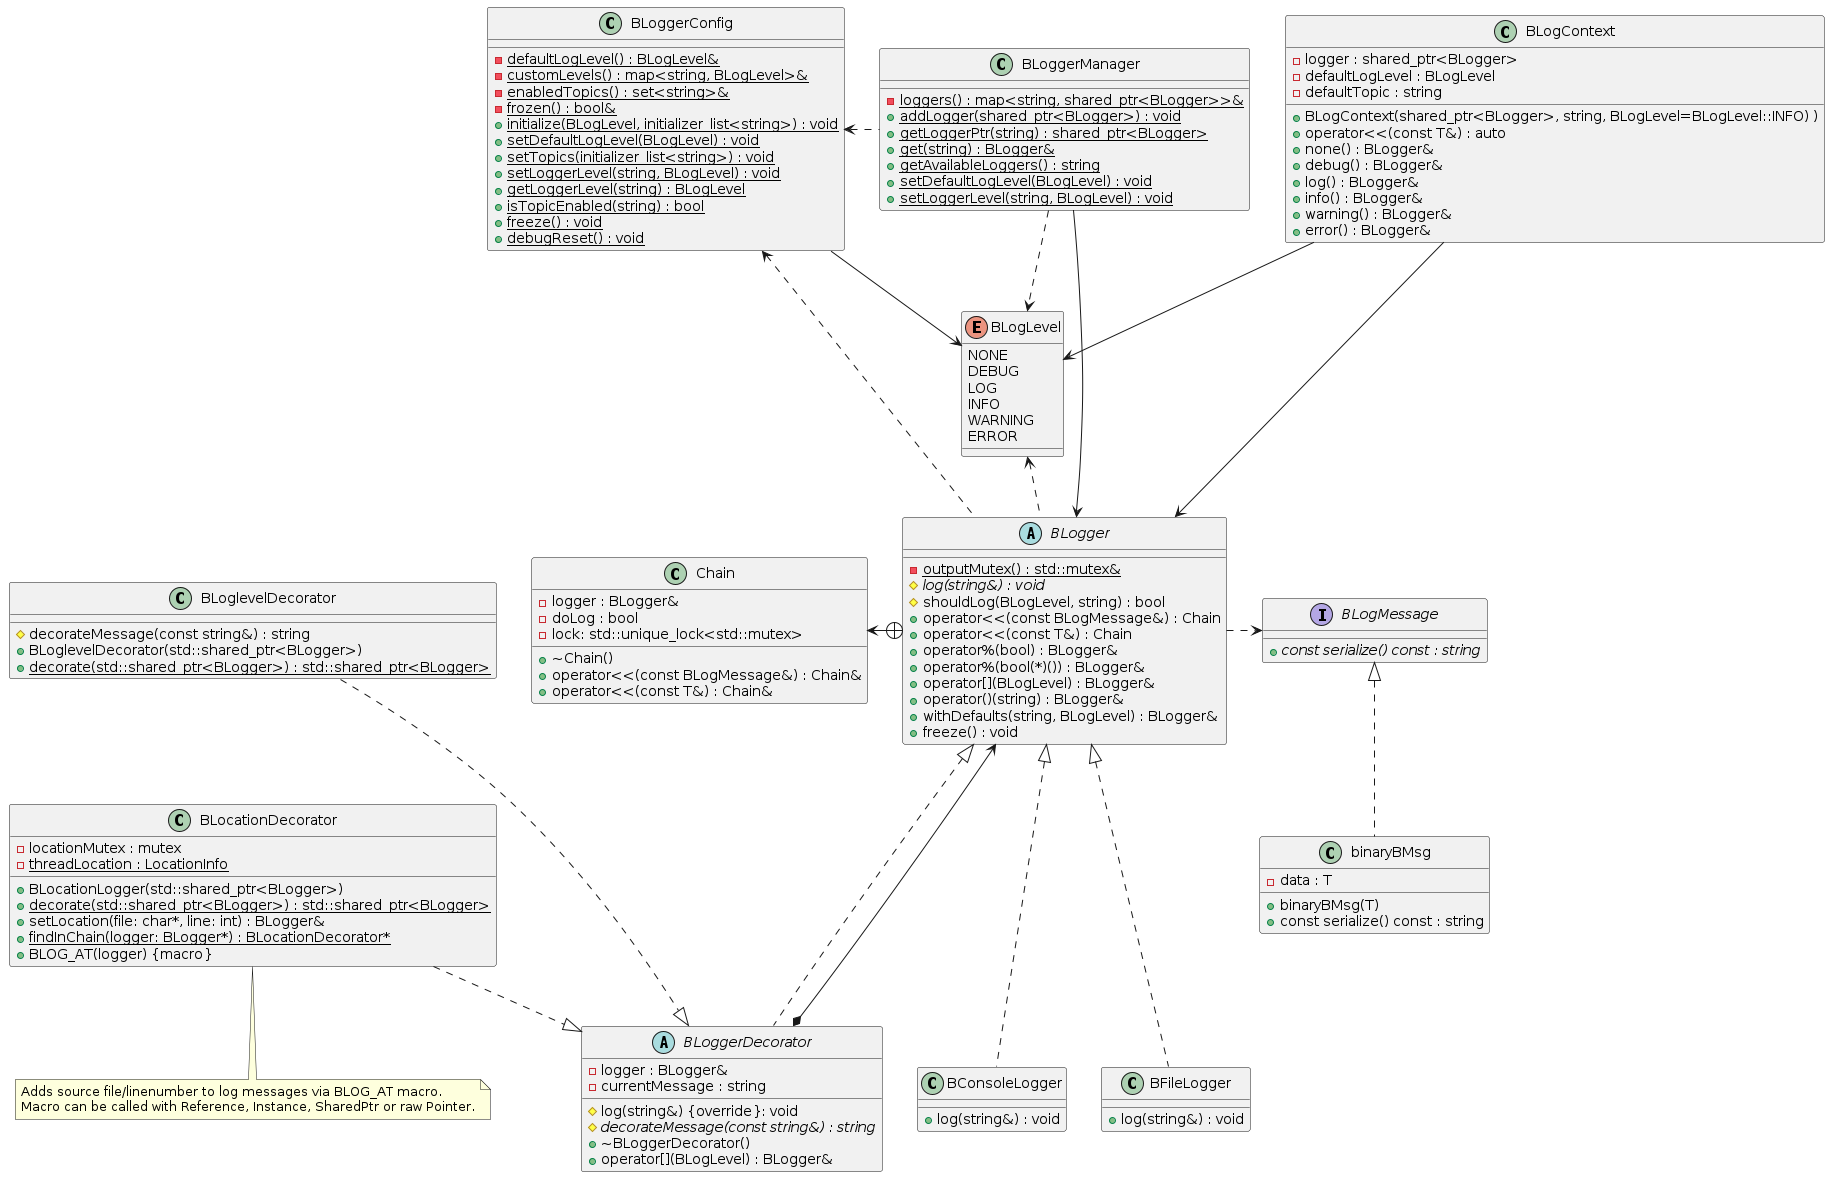

The diagram above was rendered by PlantUML. Its source (embedded in the PNG):
@startuml BLogger

class Chain {
    - logger : BLogger&
    - doLog : bool
    - lock: std::unique_lock<std::mutex>
    + ~Chain()
    + operator<<(const BLogMessage&) : Chain&
    + operator<<(const T&) : Chain&
}

class BConsoleLogger {
    + log(string&) : void
}

class BFileLogger {
    + log(string&) : void
}

abstract class BLogger {
    - {static} outputMutex() : std::mutex&
    # {abstract} log(string&) : void
    # shouldLog(BLogLevel, string) : bool
    + operator<<(const BLogMessage&) : Chain
    + operator<<(const T&) : Chain
    + operator%(bool) : BLogger&
    + operator%(bool(*)()) : BLogger&
    + operator[](BLogLevel) : BLogger&
    + operator()(string) : BLogger&
    + withDefaults(string, BLogLevel) : BLogger&
    + freeze() : void
}

class BLogContext {
    - logger : shared_ptr<BLogger>
    - defaultLogLevel : BLogLevel
    - defaultTopic : string
    + BLogContext(shared_ptr<BLogger>, string, BLogLevel=BLogLevel::INFO) )
    + operator<<(const T&) : auto
    + none() : BLogger& 
    + debug() : BLogger& 
    + log() : BLogger& 
    + info() : BLogger& 
    + warning() : BLogger& 
    + error() : BLogger& 
}

class BLoggerManager {
    - {static} loggers() : map<string, shared_ptr<BLogger>>&
    + {static} addLogger(shared_ptr<BLogger>) : void
    + {static} getLoggerPtr(string) : shared_ptr<BLogger>
    + {static} get(string) : BLogger&
    + {static} getAvailableLoggers() : string
    + {static} setDefaultLogLevel(BLogLevel) : void
    + {static} setLoggerLevel(string, BLogLevel) : void
}

enum BLogLevel {
    NONE
    DEBUG
    LOG
    INFO
    WARNING
    ERROR
}


interface BLogMessage {
    + {abstract} const serialize() const : string
}

class binaryBMsg {
    - data : T
    + binaryBMsg(T)
    + const serialize() const : string
}

class BLoggerConfig {
    - {static} defaultLogLevel() : BLogLevel&
    - {static} customLevels() : map<string, BLogLevel>&
    - {static} enabledTopics() : set<string>&
    - {static} frozen() : bool&
    + {static} initialize(BLogLevel, initializer_list<string>) : void
    + {static} setDefaultLogLevel(BLogLevel) : void
    + {static} setTopics(initializer_list<string>) : void
    + {static} setLoggerLevel(string, BLogLevel) : void
    + {static} getLoggerLevel(string) : BLogLevel
    + {static} isTopicEnabled(string) : bool
    + {static} freeze() : void
    + {static} debugReset() : void
}

abstract class BLoggerDecorator {
    - logger : BLogger&
    - currentMessage : string
    # log(string&) {override}: void
    # {abstract} decorateMessage(const string&) : string
    + ~BLoggerDecorator()
    + operator[](BLogLevel) : BLogger&
}
 
class BLocationDecorator { 
    - locationMutex : mutex
    - {static} threadLocation : LocationInfo
    + BLocationLogger(std::shared_ptr<BLogger>)
    + {static} decorate(std::shared_ptr<BLogger>) : std::shared_ptr<BLogger> 
    + setLocation(file: char*, line: int) : BLogger&
    + {static} findInChain(logger: BLogger*) : BLocationDecorator*
    + BLOG_AT(logger) {macro}
}

class BLoglevelDecorator {
    # decorateMessage(const string&) : string
    + BLoglevelDecorator(std::shared_ptr<BLogger>)
    + {static} decorate(std::shared_ptr<BLogger>) : std::shared_ptr<BLogger> 
}

note bottom of BLocationDecorator: Adds source file/linenumber to log messages via BLOG_AT macro.\nMacro can be called with Reference, Instance, SharedPtr or raw Pointer.

BLogger +-left--> Chain
BLogger .> BLogMessage
BLogger <|... BLoggerDecorator
BLocationDecorator .right|> BLoggerDecorator
BLoggerDecorator -[hidden]right- BConsoleLogger
BLoglevelDecorator ...|> BLoggerDecorator
BLoglevelDecorator -[hidden]down- BLocationDecorator
BLoglevelDecorator -[hidden]- BLocationDecorator
BLogger <|... BFileLogger
BLogger <|... BConsoleLogger
BLoggerDecorator *---> BLogger
BLoggerDecorator -[hidden] BConsoleLogger
BLogMessage <|.. binaryBMsg
BLogContext -down-> BLogger
BLoggerManager --down-> BLogger
BLoggerConfig <.. BLogger
BLoggerConfig <. BLoggerManager
BLoggerConfig --> BLogLevel
BLoggerManager ..> BLogLevel
BLogger .up.> BLogLevel
BLogContext --> BLogLevel
@enduml